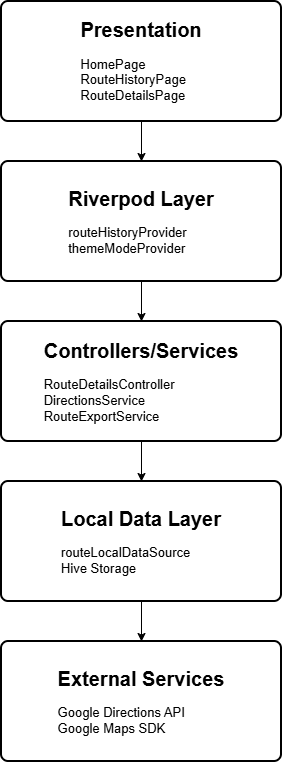

The diagram above was exported from draw.io. Its source (the exported page's mxGraphModel, read from the mxfile embedded in the PNG):
<mxGraphModel dx="882" dy="554" grid="1" gridSize="10" guides="1" tooltips="1" connect="1" arrows="1" fold="1" page="1" pageScale="1" pageWidth="850" pageHeight="1100" math="0" shadow="0">
  <root>
    <mxCell id="0" />
    <mxCell id="1" parent="0" />
    <mxCell id="loyR_q2s_RLujVlPnCjR-8" edge="1" parent="1" source="loyR_q2s_RLujVlPnCjR-6" style="edgeStyle=orthogonalEdgeStyle;rounded=0;orthogonalLoop=1;jettySize=auto;html=1;exitX=0.5;exitY=1;exitDx=0;exitDy=0;" target="loyR_q2s_RLujVlPnCjR-7">
      <mxGeometry relative="1" as="geometry" />
    </mxCell>
    <mxCell id="loyR_q2s_RLujVlPnCjR-6" parent="1" style="rounded=1;whiteSpace=wrap;html=1;absoluteArcSize=1;arcSize=14;strokeWidth=2;" value="&lt;font style=&quot;&quot;&gt;&lt;br&gt;&lt;span style=&quot;font-size: 20px;&quot;&gt;&lt;b&gt;Presentation&lt;/b&gt;&lt;/span&gt;&lt;br&gt;&lt;br&gt;&lt;div style=&quot;text-align: left;&quot;&gt;&lt;font style=&quot;font-size: 13px;&quot;&gt;HomePage&lt;br&gt;RouteHistoryPage&lt;br&gt;RouteDetailsPage&lt;br&gt;&lt;br&gt;&lt;/font&gt;&lt;/div&gt;&lt;/font&gt;" vertex="1">
      <mxGeometry height="120" width="280" x="321" y="40" as="geometry" />
    </mxCell>
    <mxCell id="loyR_q2s_RLujVlPnCjR-9" edge="1" parent="1" source="loyR_q2s_RLujVlPnCjR-7" style="edgeStyle=orthogonalEdgeStyle;rounded=0;orthogonalLoop=1;jettySize=auto;html=1;exitX=0.5;exitY=1;exitDx=0;exitDy=0;">
      <mxGeometry relative="1" as="geometry">
        <mxPoint x="461" y="360" as="targetPoint" />
      </mxGeometry>
    </mxCell>
    <mxCell id="loyR_q2s_RLujVlPnCjR-7" parent="1" style="rounded=1;whiteSpace=wrap;html=1;absoluteArcSize=1;arcSize=14;strokeWidth=2;" value="&lt;b&gt;&lt;font style=&quot;font-size: 20px;&quot;&gt;Riverpod Layer&lt;/font&gt;&lt;/b&gt;&lt;div&gt;&lt;span style=&quot;background-color: transparent; color: light-dark(rgb(0, 0, 0), rgb(255, 255, 255)); text-align: left;&quot;&gt;&lt;br&gt;&lt;/span&gt;&lt;/div&gt;&lt;div style=&quot;text-align: left;&quot;&gt;&lt;span style=&quot;background-color: transparent; color: light-dark(rgb(0, 0, 0), rgb(255, 255, 255));&quot;&gt;&lt;font style=&quot;font-size: 13px;&quot;&gt;routeHistoryProvider&lt;br&gt;themeModeProvider&lt;/font&gt;&lt;/span&gt;&lt;/div&gt;" vertex="1">
      <mxGeometry height="120" width="280" x="321" y="200" as="geometry" />
    </mxCell>
    <mxCell id="loyR_q2s_RLujVlPnCjR-11" edge="1" parent="1" source="loyR_q2s_RLujVlPnCjR-10" style="edgeStyle=orthogonalEdgeStyle;rounded=0;orthogonalLoop=1;jettySize=auto;html=1;exitX=0.5;exitY=1;exitDx=0;exitDy=0;">
      <mxGeometry relative="1" as="geometry">
        <mxPoint x="461" y="520" as="targetPoint" />
      </mxGeometry>
    </mxCell>
    <mxCell id="loyR_q2s_RLujVlPnCjR-10" parent="1" style="rounded=1;whiteSpace=wrap;html=1;absoluteArcSize=1;arcSize=14;strokeWidth=2;" value="&lt;b&gt;&lt;font style=&quot;font-size: 20px;&quot;&gt;Controllers/Services&lt;/font&gt;&lt;/b&gt;&lt;br&gt;&lt;div&gt;&lt;span style=&quot;background-color: transparent; color: light-dark(rgb(0, 0, 0), rgb(255, 255, 255)); text-align: left;&quot;&gt;&lt;br&gt;&lt;/span&gt;&lt;/div&gt;&lt;div style=&quot;text-align: left;&quot;&gt;&lt;font style=&quot;font-size: 13px;&quot;&gt;RouteDetailsController&lt;br&gt;DirectionsService&lt;br&gt;RouteExportService&lt;/font&gt;&lt;span style=&quot;background-color: transparent; color: light-dark(rgb(0, 0, 0), rgb(255, 255, 255));&quot;&gt;&lt;br&gt;&lt;/span&gt;&lt;/div&gt;" vertex="1">
      <mxGeometry height="120" width="280" x="321" y="360" as="geometry" />
    </mxCell>
    <mxCell id="loyR_q2s_RLujVlPnCjR-14" edge="1" parent="1" source="loyR_q2s_RLujVlPnCjR-12" style="edgeStyle=orthogonalEdgeStyle;rounded=0;orthogonalLoop=1;jettySize=auto;html=1;exitX=0.5;exitY=1;exitDx=0;exitDy=0;entryX=0.5;entryY=0;entryDx=0;entryDy=0;" target="loyR_q2s_RLujVlPnCjR-13">
      <mxGeometry relative="1" as="geometry" />
    </mxCell>
    <mxCell id="loyR_q2s_RLujVlPnCjR-12" parent="1" style="rounded=1;whiteSpace=wrap;html=1;absoluteArcSize=1;arcSize=14;strokeWidth=2;" value="&lt;b&gt;&lt;font style=&quot;font-size: 20px;&quot;&gt;Local Data Layer&lt;/font&gt;&lt;/b&gt;&lt;div&gt;&lt;span style=&quot;background-color: transparent; color: light-dark(rgb(0, 0, 0), rgb(255, 255, 255)); text-align: left;&quot;&gt;&lt;br&gt;&lt;/span&gt;&lt;/div&gt;&lt;div style=&quot;text-align: left;&quot;&gt;&lt;span style=&quot;background-color: transparent; color: light-dark(rgb(0, 0, 0), rgb(255, 255, 255));&quot;&gt;&lt;font style=&quot;font-size: 13px;&quot;&gt;routeLocalDataSource&lt;br&gt;Hive Storage&lt;/font&gt;&lt;/span&gt;&lt;/div&gt;" vertex="1">
      <mxGeometry height="120" width="280" x="321" y="520" as="geometry" />
    </mxCell>
    <mxCell id="loyR_q2s_RLujVlPnCjR-13" parent="1" style="rounded=1;whiteSpace=wrap;html=1;absoluteArcSize=1;arcSize=14;strokeWidth=2;" value="&lt;b&gt;&lt;font style=&quot;font-size: 20px;&quot;&gt;External Services&lt;/font&gt;&lt;/b&gt;&lt;div&gt;&lt;span style=&quot;background-color: transparent; color: light-dark(rgb(0, 0, 0), rgb(255, 255, 255)); text-align: left;&quot;&gt;&lt;br&gt;&lt;/span&gt;&lt;/div&gt;&lt;div style=&quot;text-align: left;&quot;&gt;&lt;span style=&quot;background-color: transparent; color: light-dark(rgb(0, 0, 0), rgb(255, 255, 255));&quot;&gt;&lt;font style=&quot;font-size: 13px;&quot;&gt;Google Directions API&lt;br&gt;Google Maps SDK&lt;/font&gt;&lt;/span&gt;&lt;/div&gt;" vertex="1">
      <mxGeometry height="120" width="280" x="321" y="680" as="geometry" />
    </mxCell>
  </root>
</mxGraphModel>